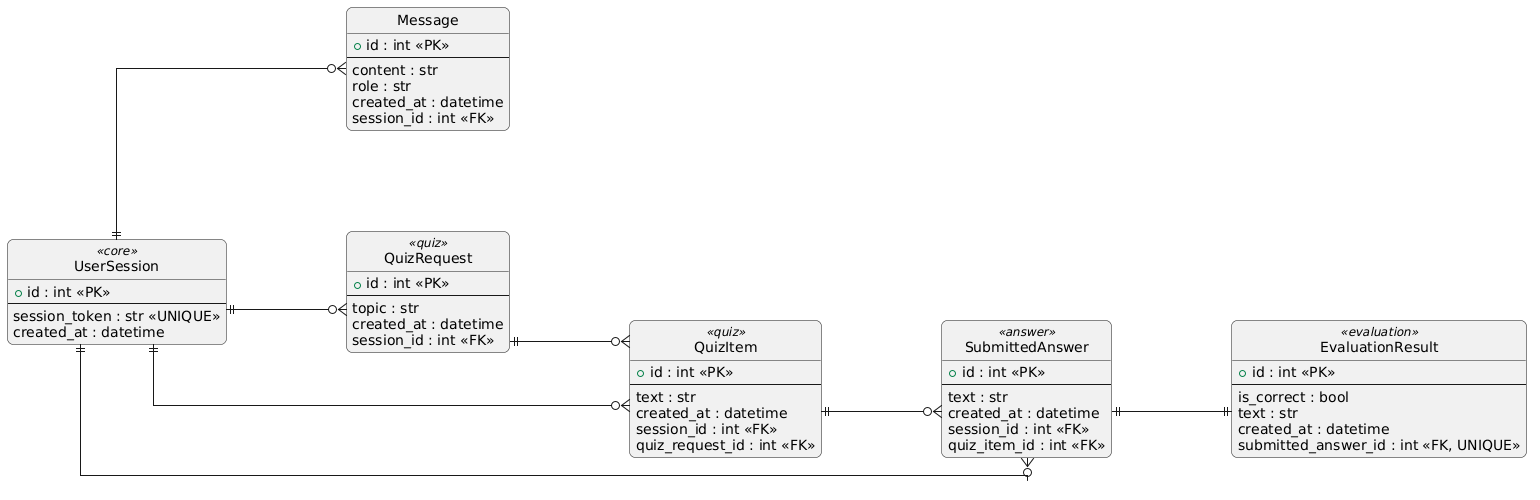

The diagram above was rendered by PlantUML. Its source (embedded in the PNG):
@startuml
' ===== Layout & Style =====
hide circle
skinparam linetype ortho
skinparam shadowing false
skinparam roundcorner 12
skinparam nodesep 100
skinparam ranksep 120

skinparam entity {
  BackgroundColor #F9FAFB
  BorderColor #374151
  FontColor #111827
}

skinparam entity<<core>> {
  BackgroundColor #DBEAFE
  BorderColor #1D4ED8
}

skinparam entity<<quiz>> {
  BackgroundColor #FEF3C7
  BorderColor #D97706
}

skinparam entity<<answer>> {
  BackgroundColor #DCFCE7
  BorderColor #16A34A
}

skinparam entity<<evaluation>> {
  BackgroundColor #FCE7F3
  BorderColor #BE185D
}

left to right direction

' ===== Entities =====

entity "UserSession" as UserSession <<core>> {
  +id : int <<PK>>
  --
  session_token : str <<UNIQUE>>
  created_at : datetime
}

entity "Message" as Message {
  +id : int <<PK>>
  --
  content : str
  role : str
  created_at : datetime
  session_id : int <<FK>>
}

entity "QuizRequest" as QuizRequest <<quiz>> {
  +id : int <<PK>>
  --
  topic : str
  created_at : datetime
  session_id : int <<FK>>
}

entity "QuizItem" as QuizItem <<quiz>> {
  +id : int <<PK>>
  --
  text : str
  created_at : datetime
  session_id : int <<FK>>
  quiz_request_id : int <<FK>>
}

entity "SubmittedAnswer" as SubmittedAnswer <<answer>> {
  +id : int <<PK>>
  --
  text : str
  created_at : datetime
  session_id : int <<FK>>
  quiz_item_id : int <<FK>>
}

entity "EvaluationResult" as EvaluationResult <<evaluation>> {
  +id : int <<PK>>
  --
  is_correct : bool
  text : str
  created_at : datetime
  submitted_answer_id : int <<FK, UNIQUE>>
}

' ===== Relationships (ohne Labels → keine Overlaps) =====

UserSession ||--o{ Message
UserSession ||--o{ QuizRequest
UserSession ||--o{ QuizItem
UserSession ||--o{ SubmittedAnswer

QuizRequest ||--o{ QuizItem
QuizItem ||--o{ SubmittedAnswer
SubmittedAnswer ||--|| EvaluationResult

' ===== Layout stabilisieren =====

UserSession -[hidden]-> QuizRequest
QuizRequest -[hidden]-> QuizItem
QuizItem -[hidden]-> SubmittedAnswer
SubmittedAnswer -[hidden]-> EvaluationResult
@enduml